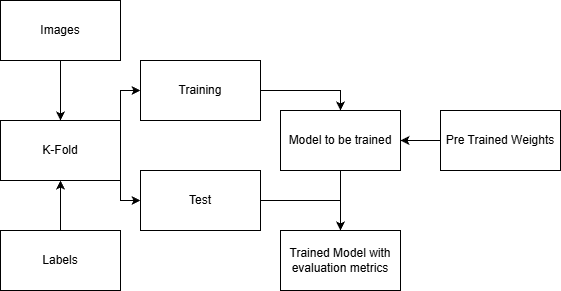

The diagram above was exported from draw.io. Its source (the exported page's mxGraphModel, read from the mxfile embedded in the PNG):
<mxGraphModel dx="1426" dy="785" grid="1" gridSize="10" guides="1" tooltips="1" connect="1" arrows="1" fold="1" page="1" pageScale="1" pageWidth="827" pageHeight="1169" math="0" shadow="0">
  <root>
    <mxCell id="0" />
    <mxCell id="1" parent="0" />
    <mxCell id="ps4_4AHF2wjAYTwD6RhU-4" style="edgeStyle=orthogonalEdgeStyle;rounded=0;orthogonalLoop=1;jettySize=auto;html=1;exitX=0.5;exitY=1;exitDx=0;exitDy=0;entryX=0.5;entryY=0;entryDx=0;entryDy=0;" edge="1" parent="1" source="ps4_4AHF2wjAYTwD6RhU-1" target="ps4_4AHF2wjAYTwD6RhU-3">
      <mxGeometry relative="1" as="geometry" />
    </mxCell>
    <mxCell id="ps4_4AHF2wjAYTwD6RhU-1" value="Images" style="rounded=0;whiteSpace=wrap;html=1;" vertex="1" parent="1">
      <mxGeometry x="120" y="60" width="120" height="60" as="geometry" />
    </mxCell>
    <mxCell id="ps4_4AHF2wjAYTwD6RhU-5" style="edgeStyle=orthogonalEdgeStyle;rounded=0;orthogonalLoop=1;jettySize=auto;html=1;exitX=0.5;exitY=0;exitDx=0;exitDy=0;entryX=0.5;entryY=1;entryDx=0;entryDy=0;" edge="1" parent="1" source="ps4_4AHF2wjAYTwD6RhU-2" target="ps4_4AHF2wjAYTwD6RhU-3">
      <mxGeometry relative="1" as="geometry" />
    </mxCell>
    <mxCell id="ps4_4AHF2wjAYTwD6RhU-2" value="Labels" style="rounded=0;whiteSpace=wrap;html=1;" vertex="1" parent="1">
      <mxGeometry x="120" y="290" width="120" height="60" as="geometry" />
    </mxCell>
    <mxCell id="ps4_4AHF2wjAYTwD6RhU-10" style="edgeStyle=orthogonalEdgeStyle;rounded=0;orthogonalLoop=1;jettySize=auto;html=1;exitX=1;exitY=0.25;exitDx=0;exitDy=0;entryX=0;entryY=0.5;entryDx=0;entryDy=0;" edge="1" parent="1" source="ps4_4AHF2wjAYTwD6RhU-3" target="ps4_4AHF2wjAYTwD6RhU-7">
      <mxGeometry relative="1" as="geometry">
        <Array as="points">
          <mxPoint x="240" y="150" />
        </Array>
      </mxGeometry>
    </mxCell>
    <mxCell id="ps4_4AHF2wjAYTwD6RhU-11" style="edgeStyle=orthogonalEdgeStyle;rounded=0;orthogonalLoop=1;jettySize=auto;html=1;exitX=1;exitY=1;exitDx=0;exitDy=0;entryX=0;entryY=0.5;entryDx=0;entryDy=0;" edge="1" parent="1" source="ps4_4AHF2wjAYTwD6RhU-3" target="ps4_4AHF2wjAYTwD6RhU-8">
      <mxGeometry relative="1" as="geometry">
        <Array as="points">
          <mxPoint x="240" y="260" />
        </Array>
      </mxGeometry>
    </mxCell>
    <mxCell id="ps4_4AHF2wjAYTwD6RhU-3" value="K-Fold" style="rounded=0;whiteSpace=wrap;html=1;" vertex="1" parent="1">
      <mxGeometry x="120" y="180" width="120" height="60" as="geometry" />
    </mxCell>
    <mxCell id="ps4_4AHF2wjAYTwD6RhU-13" style="edgeStyle=orthogonalEdgeStyle;rounded=0;orthogonalLoop=1;jettySize=auto;html=1;exitX=1;exitY=0.5;exitDx=0;exitDy=0;entryX=0.5;entryY=0;entryDx=0;entryDy=0;" edge="1" parent="1" source="ps4_4AHF2wjAYTwD6RhU-7" target="ps4_4AHF2wjAYTwD6RhU-12">
      <mxGeometry relative="1" as="geometry" />
    </mxCell>
    <mxCell id="ps4_4AHF2wjAYTwD6RhU-7" value="Training" style="rounded=0;whiteSpace=wrap;html=1;" vertex="1" parent="1">
      <mxGeometry x="260" y="120" width="120" height="60" as="geometry" />
    </mxCell>
    <mxCell id="ps4_4AHF2wjAYTwD6RhU-18" style="edgeStyle=orthogonalEdgeStyle;rounded=0;orthogonalLoop=1;jettySize=auto;html=1;exitX=1;exitY=0.5;exitDx=0;exitDy=0;entryX=0.5;entryY=0;entryDx=0;entryDy=0;" edge="1" parent="1" source="ps4_4AHF2wjAYTwD6RhU-8" target="ps4_4AHF2wjAYTwD6RhU-17">
      <mxGeometry relative="1" as="geometry" />
    </mxCell>
    <mxCell id="ps4_4AHF2wjAYTwD6RhU-8" value="Test" style="rounded=0;whiteSpace=wrap;html=1;" vertex="1" parent="1">
      <mxGeometry x="260" y="230" width="120" height="60" as="geometry" />
    </mxCell>
    <mxCell id="ps4_4AHF2wjAYTwD6RhU-19" style="edgeStyle=orthogonalEdgeStyle;rounded=0;orthogonalLoop=1;jettySize=auto;html=1;exitX=0.5;exitY=1;exitDx=0;exitDy=0;entryX=0.5;entryY=0;entryDx=0;entryDy=0;" edge="1" parent="1" source="ps4_4AHF2wjAYTwD6RhU-12" target="ps4_4AHF2wjAYTwD6RhU-17">
      <mxGeometry relative="1" as="geometry" />
    </mxCell>
    <mxCell id="ps4_4AHF2wjAYTwD6RhU-12" value="Model to be trained" style="rounded=0;whiteSpace=wrap;html=1;" vertex="1" parent="1">
      <mxGeometry x="400" y="170" width="120" height="60" as="geometry" />
    </mxCell>
    <mxCell id="ps4_4AHF2wjAYTwD6RhU-15" style="edgeStyle=orthogonalEdgeStyle;rounded=0;orthogonalLoop=1;jettySize=auto;html=1;exitX=0;exitY=0.5;exitDx=0;exitDy=0;entryX=1;entryY=0.5;entryDx=0;entryDy=0;" edge="1" parent="1" source="ps4_4AHF2wjAYTwD6RhU-14" target="ps4_4AHF2wjAYTwD6RhU-12">
      <mxGeometry relative="1" as="geometry" />
    </mxCell>
    <mxCell id="ps4_4AHF2wjAYTwD6RhU-14" value="Pre Trained Weights" style="rounded=0;whiteSpace=wrap;html=1;" vertex="1" parent="1">
      <mxGeometry x="560" y="170" width="120" height="60" as="geometry" />
    </mxCell>
    <mxCell id="ps4_4AHF2wjAYTwD6RhU-17" value="Trained Model with evaluation metrics" style="rounded=0;whiteSpace=wrap;html=1;" vertex="1" parent="1">
      <mxGeometry x="400" y="290" width="120" height="60" as="geometry" />
    </mxCell>
  </root>
</mxGraphModel>